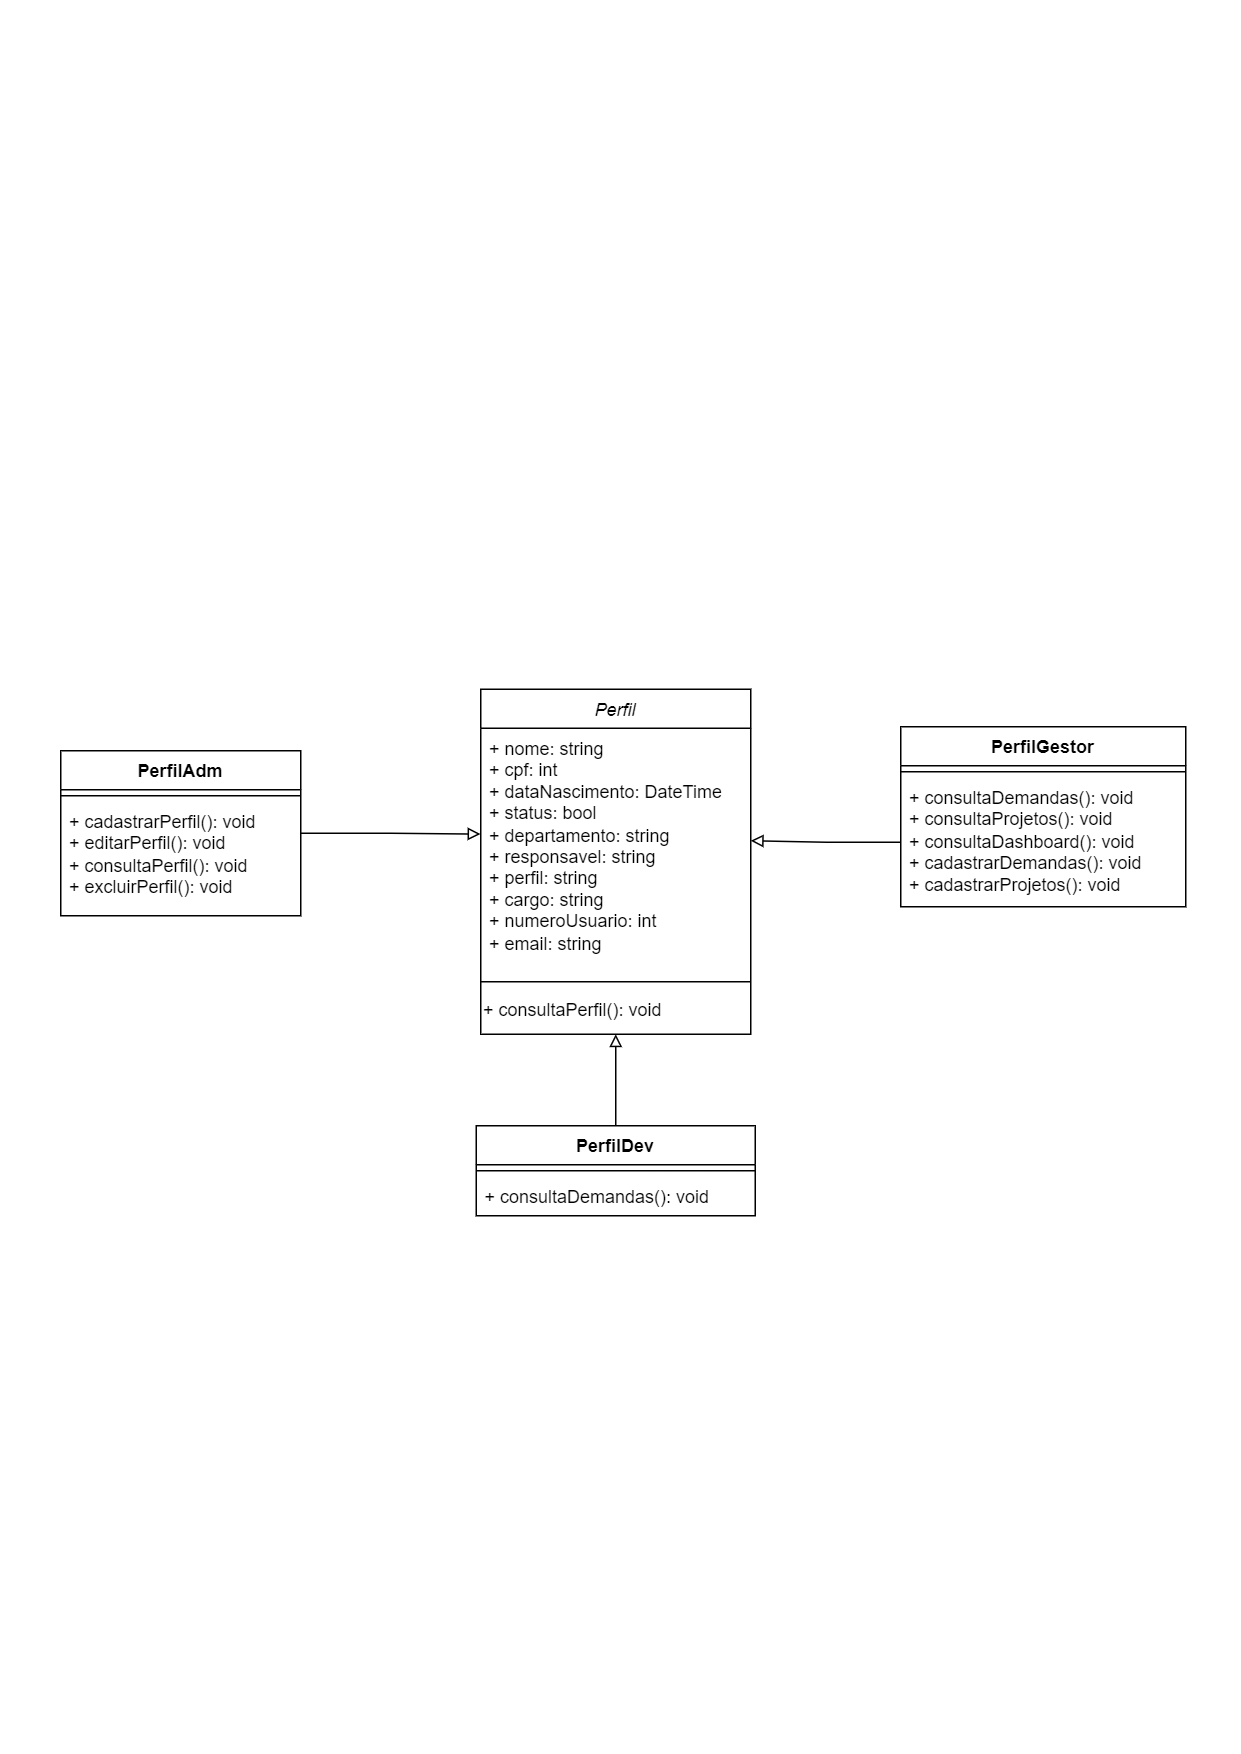

The diagram above was exported from draw.io. Its source (the exported page's mxGraphModel, read from the mxfile embedded in the PNG):
<mxGraphModel dx="1313" dy="668" grid="1" gridSize="10" guides="1" tooltips="1" connect="1" arrows="1" fold="1" page="1" pageScale="1" pageWidth="827" pageHeight="1169" math="0" shadow="0">
  <root>
    <mxCell id="0" />
    <mxCell id="1" parent="0" />
    <mxCell id="qVh6hp1_rnJKI_HAVuxV-5" value="PerfilAdm" style="swimlane;fontStyle=1;align=center;verticalAlign=top;childLayout=stackLayout;horizontal=1;startSize=26;horizontalStack=0;resizeParent=1;resizeParentMax=0;resizeLast=0;collapsible=1;marginBottom=0;whiteSpace=wrap;html=1;" parent="1" vertex="1">
      <mxGeometry x="40" y="500" width="160" height="110" as="geometry" />
    </mxCell>
    <mxCell id="qVh6hp1_rnJKI_HAVuxV-7" value="" style="line;strokeWidth=1;fillColor=none;align=left;verticalAlign=middle;spacingTop=-1;spacingLeft=3;spacingRight=3;rotatable=0;labelPosition=right;points=[];portConstraint=eastwest;strokeColor=inherit;" parent="qVh6hp1_rnJKI_HAVuxV-5" vertex="1">
      <mxGeometry y="26" width="160" height="8" as="geometry" />
    </mxCell>
    <mxCell id="qVh6hp1_rnJKI_HAVuxV-8" value="+ cadastrarPerfil(): void&lt;br style=&quot;border-color: var(--border-color);&quot;&gt;+ editarPerfil(): void&lt;br style=&quot;border-color: var(--border-color);&quot;&gt;+ consultaPerfil(): void&lt;br&gt;+ excluirPerfil(): void" style="text;strokeColor=none;fillColor=none;align=left;verticalAlign=top;spacingLeft=4;spacingRight=4;overflow=hidden;rotatable=0;points=[[0,0.5],[1,0.5]];portConstraint=eastwest;whiteSpace=wrap;html=1;" parent="qVh6hp1_rnJKI_HAVuxV-5" vertex="1">
      <mxGeometry y="34" width="160" height="76" as="geometry" />
    </mxCell>
    <mxCell id="UnTa9biOasJh3TVvBTgS-1" style="edgeStyle=orthogonalEdgeStyle;rounded=0;orthogonalLoop=1;jettySize=auto;html=1;exitX=0.5;exitY=0;exitDx=0;exitDy=0;entryX=0.5;entryY=1;entryDx=0;entryDy=0;endArrow=block;endFill=0;" parent="1" source="qVh6hp1_rnJKI_HAVuxV-9" target="qVh6hp1_rnJKI_HAVuxV-18" edge="1">
      <mxGeometry relative="1" as="geometry" />
    </mxCell>
    <mxCell id="qVh6hp1_rnJKI_HAVuxV-9" value="PerfilDev" style="swimlane;fontStyle=1;align=center;verticalAlign=top;childLayout=stackLayout;horizontal=1;startSize=26;horizontalStack=0;resizeParent=1;resizeParentMax=0;resizeLast=0;collapsible=1;marginBottom=0;whiteSpace=wrap;html=1;" parent="1" vertex="1">
      <mxGeometry x="317" y="750" width="186" height="60" as="geometry" />
    </mxCell>
    <mxCell id="qVh6hp1_rnJKI_HAVuxV-11" value="" style="line;strokeWidth=1;fillColor=none;align=left;verticalAlign=middle;spacingTop=-1;spacingLeft=3;spacingRight=3;rotatable=0;labelPosition=right;points=[];portConstraint=eastwest;strokeColor=inherit;" parent="qVh6hp1_rnJKI_HAVuxV-9" vertex="1">
      <mxGeometry y="26" width="186" height="8" as="geometry" />
    </mxCell>
    <mxCell id="qVh6hp1_rnJKI_HAVuxV-12" value="+ consultaDemandas(): void" style="text;strokeColor=none;fillColor=none;align=left;verticalAlign=top;spacingLeft=4;spacingRight=4;overflow=hidden;rotatable=0;points=[[0,0.5],[1,0.5]];portConstraint=eastwest;whiteSpace=wrap;html=1;" parent="qVh6hp1_rnJKI_HAVuxV-9" vertex="1">
      <mxGeometry y="34" width="186" height="26" as="geometry" />
    </mxCell>
    <mxCell id="qVh6hp1_rnJKI_HAVuxV-13" value="PerfilGestor" style="swimlane;fontStyle=1;align=center;verticalAlign=top;childLayout=stackLayout;horizontal=1;startSize=26;horizontalStack=0;resizeParent=1;resizeParentMax=0;resizeLast=0;collapsible=1;marginBottom=0;whiteSpace=wrap;html=1;" parent="1" vertex="1">
      <mxGeometry x="600" y="484" width="190" height="120" as="geometry">
        <mxRectangle x="610" y="484" width="110" height="30" as="alternateBounds" />
      </mxGeometry>
    </mxCell>
    <mxCell id="qVh6hp1_rnJKI_HAVuxV-15" value="" style="line;strokeWidth=1;fillColor=none;align=left;verticalAlign=middle;spacingTop=-1;spacingLeft=3;spacingRight=3;rotatable=0;labelPosition=right;points=[];portConstraint=eastwest;strokeColor=inherit;" parent="qVh6hp1_rnJKI_HAVuxV-13" vertex="1">
      <mxGeometry y="26" width="190" height="8" as="geometry" />
    </mxCell>
    <mxCell id="qVh6hp1_rnJKI_HAVuxV-16" value="+ consultaDemandas(): void&lt;br&gt;+ consultaProjetos(): void&lt;br&gt;+ consultaDashboard(): void&lt;br style=&quot;border-color: var(--border-color);&quot;&gt;+ cadastrarDemandas(): void&lt;br&gt;+ cadastrarProjetos(): void" style="text;strokeColor=none;fillColor=none;align=left;verticalAlign=top;spacingLeft=4;spacingRight=4;overflow=hidden;rotatable=0;points=[[0,0.5],[1,0.5]];portConstraint=eastwest;whiteSpace=wrap;html=1;" parent="qVh6hp1_rnJKI_HAVuxV-13" vertex="1">
      <mxGeometry y="34" width="190" height="86" as="geometry" />
    </mxCell>
    <mxCell id="qVh6hp1_rnJKI_HAVuxV-18" value="&lt;i style=&quot;font-weight: normal;&quot;&gt;Perfil&lt;/i&gt;" style="swimlane;fontStyle=1;align=center;verticalAlign=top;childLayout=stackLayout;horizontal=1;startSize=26;horizontalStack=0;resizeParent=1;resizeParentMax=0;resizeLast=0;collapsible=1;marginBottom=0;whiteSpace=wrap;html=1;" parent="1" vertex="1">
      <mxGeometry x="320" y="459" width="180" height="230" as="geometry" />
    </mxCell>
    <mxCell id="qVh6hp1_rnJKI_HAVuxV-19" value="+ nome: string&lt;br style=&quot;border-color: var(--border-color);&quot;&gt;+ cpf: int&lt;br style=&quot;border-color: var(--border-color);&quot;&gt;+ dataNascimento: DateTime&lt;br&gt;+ status: bool&lt;br&gt;+ departamento: string&lt;br&gt;+ responsavel: string&lt;br style=&quot;border-color: var(--border-color);&quot;&gt;+ perfil: string&lt;br style=&quot;border-color: var(--border-color);&quot;&gt;+ cargo: string&lt;br style=&quot;border-color: var(--border-color);&quot;&gt;+ numeroUsuario: int&lt;br style=&quot;border-color: var(--border-color);&quot;&gt;+ email: string&lt;br&gt;" style="text;strokeColor=none;fillColor=none;align=left;verticalAlign=top;spacingLeft=4;spacingRight=4;overflow=hidden;rotatable=0;points=[[0,0.5],[1,0.5]];portConstraint=eastwest;whiteSpace=wrap;html=1;" parent="qVh6hp1_rnJKI_HAVuxV-18" vertex="1">
      <mxGeometry y="26" width="180" height="164" as="geometry" />
    </mxCell>
    <mxCell id="qVh6hp1_rnJKI_HAVuxV-20" value="" style="line;strokeWidth=1;fillColor=none;align=left;verticalAlign=middle;spacingTop=-1;spacingLeft=3;spacingRight=3;rotatable=0;labelPosition=right;points=[];portConstraint=eastwest;strokeColor=inherit;" parent="qVh6hp1_rnJKI_HAVuxV-18" vertex="1">
      <mxGeometry y="190" width="180" height="10" as="geometry" />
    </mxCell>
    <mxCell id="iiAStP88LzH8lh4KvZ1X-2" value="+ consultaPerfil(): void" style="text;whiteSpace=wrap;html=1;" vertex="1" parent="qVh6hp1_rnJKI_HAVuxV-18">
      <mxGeometry y="200" width="180" height="30" as="geometry" />
    </mxCell>
    <mxCell id="UnTa9biOasJh3TVvBTgS-4" style="edgeStyle=orthogonalEdgeStyle;rounded=0;orthogonalLoop=1;jettySize=auto;html=1;exitX=0;exitY=0.5;exitDx=0;exitDy=0;endArrow=block;endFill=0;" parent="1" source="qVh6hp1_rnJKI_HAVuxV-16" edge="1">
      <mxGeometry relative="1" as="geometry">
        <mxPoint x="500" y="560" as="targetPoint" />
      </mxGeometry>
    </mxCell>
    <mxCell id="iiAStP88LzH8lh4KvZ1X-15" style="edgeStyle=orthogonalEdgeStyle;rounded=0;orthogonalLoop=1;jettySize=auto;html=1;entryX=-0.001;entryY=0.43;entryDx=0;entryDy=0;entryPerimeter=0;endArrow=block;endFill=0;" edge="1" parent="1" source="qVh6hp1_rnJKI_HAVuxV-5" target="qVh6hp1_rnJKI_HAVuxV-19">
      <mxGeometry relative="1" as="geometry">
        <Array as="points" />
      </mxGeometry>
    </mxCell>
  </root>
</mxGraphModel>